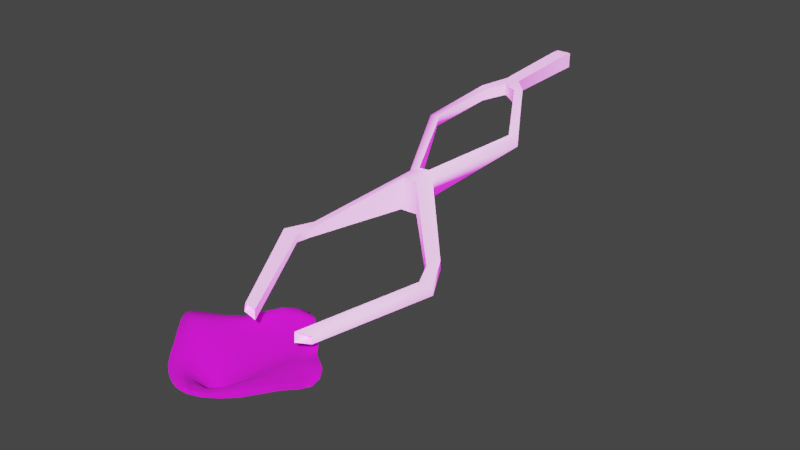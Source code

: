 # Source: tunnel_level_2.blend  (saved by Blender 3.1.7; exported with 4.5.12 LTS)
import bpy
from mathutils import Matrix  # noqa: F401  (used for matrix-valued properties, if any)

bpy.ops.wm.read_factory_settings(use_empty=True)
scene = bpy.context.scene
scene.name = 'Scene'

# ---- collections
col_collection = bpy.data.collections.new('Collection'); scene.collection.children.link(col_collection)

# ---- images (referenced by path relative to the original .blend; pixels are not part of the script)
import os
ASSET_DIR = os.environ.get("B2B_ASSET_DIR", "")  # directory of the original .blend (textures are referenced by path, not embedded)
HERE = os.path.dirname(os.path.abspath(__file__))  # packed textures are extracted next to this script under _unpacked/

def load_image(name, relpath, width, height, colorspace="sRGB"):
    """Load a texture the original file referenced (path relative to the .blend, or extracted next to this script)."""
    p = next((c for c in (os.path.join(HERE, relpath), os.path.join(ASSET_DIR, relpath)) if relpath and os.path.exists(c)), "")
    if p:
        img = bpy.data.images.load(p, check_existing=True)
        img.name = name
    else:  # same state as the original file: an image datablock whose file is absent (Cycles renders it pink)
        img = bpy.data.images.new(name, width, height)
        img.source = "FILE"
        img.filepath = "//" + (relpath or name)
    img.colorspace_settings.name = colorspace
    return img
img_tunnel_stripe_emission_png = load_image('tunnel-stripe-emission.png', 'tunnel-stripe-emission.png', 1024, 1024, 'sRGB')
img_grass_texture_png_001 = load_image('grass-texture.png.001', 'grass-texture.png', 1024, 1024, 'sRGB')
img_grass_color_001 = load_image('Grass color.001', 'grass-color-512.png', 1024, 1024, 'sRGB')
img_grass_normal_001 = load_image('Grass normal.001', 'grass-normal-512.png', 1024, 1024, 'sRGB')

# ---- materials (node trees are filled in below, after node groups)
mat_material = bpy.data.materials.new('Material')
mat_material.use_transparent_shadow = False
mat_grass_baked_001 = bpy.data.materials.new('grass baked.001')
mat_grass_baked_001.use_transparent_shadow = False

# ---- node groups
ng_auto_smooth = bpy.data.node_groups.new('Auto Smooth', 'GeometryNodeTree')
_s = ng_auto_smooth.interface.new_socket(name='Geometry', in_out='OUTPUT', socket_type='NodeSocketGeometry')
_s = ng_auto_smooth.interface.new_socket(name='Geometry', in_out='INPUT', socket_type='NodeSocketGeometry')
_s = ng_auto_smooth.interface.new_socket(name='Angle', in_out='INPUT', socket_type='NodeSocketFloat')
_s.subtype = 'ANGLE'
_s.min_value = 0.0
_s.max_value = 3.142
ng_auto_smooth.is_modifier = True
_N = ng_auto_smooth.nodes; _L = ng_auto_smooth.links
n0 = _N.new('NodeGroupOutput'); n0.name = 'Group Output'; n0.location = (480, -100)
n1 = _N.new('NodeGroupInput'); n1.name = 'Group Input'; n1.location = (-420, -300)
n2 = _N.new('NodeGroupInput'); n2.name = 'Group Input.001'; n2.location = (-60, -100)
n3 = _N.new('GeometryNodeSetShadeSmooth'); n3.name = 'Set Shade Smooth'; n3.location = (120, -100)
n3.domain = 'EDGE'
n4 = _N.new('GeometryNodeSetShadeSmooth'); n4.name = 'Set Shade Smooth.001'; n4.location = (300, -100)
n5 = _N.new('GeometryNodeInputMeshEdgeAngle'); n5.name = 'Edge Angle'; n5.location = (-420, -220)
n6 = _N.new('GeometryNodeInputEdgeSmooth'); n6.name = 'Is Edge Smooth'; n6.location = (-60, -160)
n7 = _N.new('GeometryNodeInputShadeSmooth'); n7.name = 'Is Face Smooth'; n7.location = (-240, -340)
n8 = _N.new('FunctionNodeBooleanMath'); n8.name = 'Boolean Math'; n8.location = (-60, -220)
n9 = _N.new('FunctionNodeCompare'); n9.name = 'Compare'; n9.location = (-240, -180)
n9.operation = 'LESS_EQUAL'
_L.new(n5.outputs[0], n9.inputs[0])
_L.new(n4.outputs[0], n0.inputs[0])
_L.new(n1.outputs[1], n9.inputs[1])
_L.new(n9.outputs[0], n8.inputs[0])
_L.new(n7.outputs[0], n8.inputs[1])
_L.new(n2.outputs[0], n3.inputs[0])
_L.new(n6.outputs[0], n3.inputs[1])
_L.new(n3.outputs[0], n4.inputs[0])
_L.new(n8.outputs[0], n3.inputs[2])
n0.is_active_output = True

# ---- material node trees
mat_material.use_nodes = True; mat_material.node_tree.nodes.clear()
_N = mat_material.node_tree.nodes; _L = mat_material.node_tree.links
n0 = _N.new('ShaderNodeOutputMaterial'); n0.name = 'Material Output'; n0.location = (300, 300)
n1 = _N.new('ShaderNodeTexWave'); n1.name = 'Wave Texture'; n1.location = (-701, 263)
n1.bands_direction = 'Y'
n1.wave_profile = 'SAW'
n1.inputs[1].default_value = 0.25
n1.inputs[3].default_value = 1.8
n2 = _N.new('ShaderNodeValToRGB'); n2.name = 'ColorRamp'; n2.location = (-470, 250)
while len(n2.color_ramp.elements) > 1: n2.color_ramp.elements.remove(n2.color_ramp.elements[-1])
n2.color_ramp.elements[0].position = 0.0; n2.color_ramp.elements[0].color = (0.07285, 0.9291, 1.0, 1.0)
_e = n2.color_ramp.elements.new(0.02045); _e.color = (0.03907, 0.3038, 0.9566, 1.0)
_e = n2.color_ramp.elements.new(0.3955); _e.color = (0.855, 0.9216, 0.9131, 1.0)
_e = n2.color_ramp.elements.new(1.0); _e.color = (1.0, 1.0, 1.0, 1.0)
n3 = _N.new('ShaderNodeTexCoord'); n3.name = 'Texture Coordinate'; n3.location = (-1201, 233)
n4 = _N.new('ShaderNodeMapping'); n4.name = 'Mapping'; n4.location = (-991, 250)
n4.width = 240
n4.inputs[1].default_value = (0.0, 2.55, 0.0)
n5 = _N.new('ShaderNodeMapping'); n5.name = 'Mapping.001'; n5.location = (-605, -238)
n5.width = 240
n5.inputs[1].default_value = (0.0, 1.875, 0.0)
n6 = _N.new('ShaderNodeTexCoord'); n6.name = 'Texture Coordinate.001'; n6.location = (-776, -244)
n7 = _N.new('ShaderNodeTexImage'); n7.name = 'Image Texture'; n7.location = (-315, -215)
n7.image = img_tunnel_stripe_emission_png
n7.interpolation = 'Closest'
n8 = _N.new('ShaderNodeBsdfPrincipled'); n8.name = 'Principled BSDF'; n8.location = (10, 300)
n8.distribution = 'GGX'
n8.subsurface_method = 'RANDOM_WALK_SKIN'
n8.inputs[0].default_value = (1.0, 1.0, 1.0, 1.0)
n8.inputs[2].default_value = 1.0
n8.inputs[3].default_value = 1.45
n8.inputs[28].default_value = 1.0
_L.new(n4.outputs[0], n1.inputs[0])
_L.new(n3.outputs[2], n4.inputs[0])
_L.new(n1.outputs[0], n2.inputs[0])
_L.new(n8.outputs[0], n0.inputs[0])
_L.new(n6.outputs[2], n5.inputs[0])
_L.new(n5.outputs[0], n7.inputs[0])
_L.new(n7.outputs[0], n8.inputs[27])
n0.is_active_output = True
mat_grass_baked_001.use_nodes = True; mat_grass_baked_001.node_tree.nodes.clear()
_N = mat_grass_baked_001.node_tree.nodes; _L = mat_grass_baked_001.node_tree.links
n0 = _N.new('ShaderNodeBsdfPrincipled'); n0.name = 'Principled BSDF'; n0.location = (10, 300)
n0.distribution = 'GGX'
n0.subsurface_method = 'RANDOM_WALK_SKIN'
n0.inputs[2].default_value = 1.0
n0.inputs[3].default_value = 1.45
n0.inputs[27].default_value = (0.0, 0.0, 0.0, 1.0)
n0.inputs[28].default_value = 1.0
n1 = _N.new('ShaderNodeOutputMaterial'); n1.name = 'Material Output'; n1.location = (300, 300)
n2 = _N.new('ShaderNodeTexCoord'); n2.name = 'Texture Coordinate'; n2.location = (-1384, 706)
n3 = _N.new('ShaderNodeTexImage'); n3.name = 'Image Texture'; n3.location = (-904, 732)
n3.image = img_grass_texture_png_001
n3.interpolation = 'Closest'
n4 = _N.new('ShaderNodeMapping'); n4.name = 'Mapping'; n4.location = (-1194, 747)
n4.width = 240
n4.inputs[3].default_value = (1.9, 1.9, 1.9)
n5 = _N.new('ShaderNodeMapping'); n5.name = 'Mapping.001'; n5.location = (-872, 204)
n5.width = 240
n6 = _N.new('ShaderNodeTexCoord'); n6.name = 'Texture Coordinate.001'; n6.location = (-1057, 152)
n7 = _N.new('ShaderNodeTexImage'); n7.name = 'Image Texture.002'; n7.location = (-313, 213)
n7.image = img_grass_color_001
n7.interpolation = 'Closest'
n8 = _N.new('ShaderNodeTexImage'); n8.name = 'Image Texture.001'; n8.location = (-528, -176)
n8.image = img_grass_normal_001
n8.interpolation = 'Closest'
n9 = _N.new('ShaderNodeNormalMap'); n9.name = 'Normal Map'; n9.location = (-232, -163)
_L.new(n0.outputs[0], n1.inputs[0])
_L.new(n4.outputs[0], n3.inputs[0])
_L.new(n2.outputs[2], n4.inputs[0])
_L.new(n6.outputs[2], n5.inputs[0])
_L.new(n9.outputs[0], n0.inputs[5])
_L.new(n8.outputs[0], n9.inputs[1])
_L.new(n7.outputs[0], n0.inputs[0])
n1.is_active_output = True

# ---- world
world_world = bpy.data.worlds.new('World'); scene.world = world_world
world_world.use_nodes = True; world_world.node_tree.nodes.clear()
_N = world_world.node_tree.nodes; _L = world_world.node_tree.links
n0 = _N.new('ShaderNodeOutputWorld'); n0.name = 'World Output'; n0.location = (300, 300)
n1 = _N.new('ShaderNodeBackground'); n1.name = 'Background'; n1.location = (10, 300)
n1.inputs[0].default_value = (0.05088, 0.05088, 0.05088, 1.0)
_L.new(n1.outputs[0], n0.inputs[0])
n0.is_active_output = True
world_world.color = (0.05088, 0.05088, 0.05088)
world_world.use_sun_shadow = False
world_world.sun_shadow_jitter_overblur = 0.0

# ---- meshes
me_cube = bpy.data.meshes.new('Cube')
me_cube.from_pydata([(1.167, -57.64, 6.335), (0.981, -57.17, 17.14), (-7.249, 49.66, 7.9), (-7.237, 49.63, 22.36), (2.671, -57.5, 6.566), (2.314, -57.2, 17.49), (7.235, 49.71, 7.885), (7.222, 49.67, 22.37), (-7.392, 39.21, 8.048), (-7.269, 38.94, 22.28), (7.137, 40.17, 7.854), (7.052, 39.64, 22.54), (49.52, -119.3, -13.82), (50.74, -121.0, -3.907), (58.53, -118.3, -3.269), (59.02, -119.1, -12.96), (22.7, -60.84, 5.441), (23.02, -60.44, 16.64), (18.09, -66.54, 16.68), (18.48, -67.3, 4.784), (-3.004, -199.0, -28.52), (3.872, -194.8, -24.92), (4.532, -194.0, -37.06), (-3.149, -202.5, -45.29), (-6.886, -43.76, 5.75), (6.943, -43.76, 17.2), (-6.778, -43.76, 17.2), (6.71, -43.76, 5.75), (-20.82, -65.68, 1.555), (-14.42, -73.18, 1.432), (-13.17, -70.61, 11.75), (-20.85, -64.92, 12.36), (-40.82, -122.1, -16.14), (-31.47, -124.2, -14.14), (-31.2, -121.1, -6.396), (-40.79, -121.3, -6.886), (13.08, -194.0, -38.08), (14.82, -194.5, -24.32), (20.96, -197.5, -27.75), (21.31, -201.4, -47.36), (2.595, -215.6, -27.79), (0.9993, -217.5, -58.4), (15.82, -213.9, -28.56), (18.16, -215.9, -58.84), (-48.89, -286.6, -76.69), (-48.43, -285.6, -69.18), (-55.85, -274.0, -78.11), (-54.97, -273.2, -68.67), (77.67, -257.5, -69.1), (78.34, -258.1, -76.41), (73.68, -270.5, -69.95), (74.07, -271.7, -78.23), (-54.21, -297.9, -78.87), (-53.79, -296.5, -71.13), (-68.39, -298.9, -78.93), (-68.27, -298.7, -69.98), (96.78, -291.9, -71.16), (96.8, -291.8, -79.83), (83.23, -292.1, -72.42), (83.79, -293.5, -79.89), (-11.15, -392.0, -98.72), (-11.63, -391.3, -89.38), (-26.24, -389.4, -97.38), (-25.82, -387.8, -90.64), (49.67, -386.7, -92.74), (50.09, -388.1, -98.86), (36.29, -392.8, -91.12), (36.03, -393.4, -100.8)], [], [(8, 9, 3, 2), (25, 5, 18, 17), (31, 28, 32, 35), (24, 27, 4, 0), (25, 26, 1, 5), (7, 3, 9, 11), (2, 6, 10, 8), (6, 7, 11, 10), (24, 26, 9, 8), (19, 16, 15, 12), (34, 35, 20, 21), (18, 19, 12, 13), (15, 14, 38, 39), (27, 25, 17, 16), (16, 17, 14, 15), (28, 29, 33, 32), (29, 30, 34, 33), (4, 27, 16, 19), (5, 4, 19, 18), (17, 18, 13, 14), (20, 38, 37, 21), (33, 34, 21, 22), (22, 21, 37, 36), (39, 23, 22, 36), (32, 33, 22, 23), (35, 32, 23, 20), (24, 0, 29, 28), (11, 9, 26, 25), (8, 10, 27, 24), (10, 11, 25, 27), (30, 31, 35, 34), (0, 1, 30, 29), (26, 24, 28, 31), (1, 26, 31, 30), (14, 13, 37, 38), (12, 15, 39, 36), (13, 12, 36, 37), (23, 46, 47, 20), (38, 20, 40, 42), (39, 49, 51, 43), (23, 39, 43, 41), (41, 44, 46, 23), (44, 52, 54, 46), (40, 45, 44, 41), (20, 47, 45, 40), (49, 57, 59, 51), (43, 51, 50, 42), (38, 48, 49, 39), (42, 50, 48, 38), (52, 60, 62, 54), (47, 55, 53, 45), (45, 53, 52, 44), (46, 54, 55, 47), (57, 65, 67, 59), (51, 59, 58, 50), (50, 58, 56, 48), (48, 56, 57, 49), (55, 63, 61, 53), (53, 61, 60, 52), (54, 62, 63, 55), (59, 67, 66, 58), (58, 66, 64, 56), (56, 64, 65, 57), (43, 42, 40, 41), (0, 4, 5, 1)])
me_cube.polygons.foreach_set('use_smooth', [True] * 65)
_uv = me_cube.uv_layers.new(name='UVMap')
_uv.uv.foreach_set('vector', [0.8057, 0.05853, 0.7734, 0.05297, 0.7774, 0.03317, 0.81, 0.03981, 0.4834, 0.2208, 0.4952, 0.2565, 0.4686, 0.2675, 0.4457, 0.2486, 0.7629, 0.256, 0.7956, 0.2627, 0.8067, 0.3852, 0.7738, 0.3792, 0.5211, 0.2244, 0.4846, 0.2227, 0.4924, 0.2598, 0.5003, 0.2599, 0.4834, 0.2208, 0.5226, 0.2233, 0.4997, 0.2581, 0.4952, 0.2565, 0.4821, 0.02701, 0.52, 0.02701, 0.52, 0.05, 0.4826, 0.04857, 0.52, 0.02701, 0.4821, 0.02701, 0.4822, 0.04692, 0.5204, 0.04886, 0.1606, 0.03685, 0.1922, 0.03039, 0.1963, 0.04832, 0.164, 0.05347, 0.8005, 0.2149, 0.7679, 0.2073, 0.7734, 0.05297, 0.8057, 0.05853, 0.4693, 0.2718, 0.4479, 0.249, 0.3658, 0.3828, 0.4011, 0.397, 0.5603, 0.3995, 0.5996, 0.3907, 0.5276, 0.5596, 0.4908, 0.5432, 0.8701, 0.2592, 0.9084, 0.2755, 0.9057, 0.4004, 0.8689, 0.3852, 0.1881, 0.3779, 0.2192, 0.3718, 0.1982, 0.5375, 0.1668, 0.5422, 0.1698, 0.2052, 0.2006, 0.1973, 0.2114, 0.2357, 0.1787, 0.2426, 0.1787, 0.2426, 0.2114, 0.2357, 0.2192, 0.3718, 0.1881, 0.3779, 0.5606, 0.2615, 0.5335, 0.2914, 0.5594, 0.4012, 0.5981, 0.3897, 0.09455, 0.306, 0.1347, 0.2932, 0.1261, 0.3939, 0.08686, 0.406, 0.4924, 0.2598, 0.4846, 0.2227, 0.4479, 0.249, 0.4693, 0.2718, 0.88, 0.2373, 0.9068, 0.2515, 0.9084, 0.2755, 0.8701, 0.2592, 0.4457, 0.2486, 0.4686, 0.2675, 0.3996, 0.3929, 0.3635, 0.3829, 0.5276, 0.5596, 0.44, 0.5538, 0.468, 0.544, 0.4908, 0.5432, 0.08686, 0.406, 0.1261, 0.3939, 0.1336, 0.53, 0.08016, 0.5399, 0.08016, 0.5399, 0.1336, 0.53, 0.1347, 0.5491, 0.08313, 0.5539, 0.4414, 0.552, 0.527, 0.5578, 0.4891, 0.5439, 0.4721, 0.5458, 0.5981, 0.3897, 0.5594, 0.4012, 0.4891, 0.5439, 0.527, 0.5578, 0.7738, 0.3792, 0.8067, 0.3852, 0.8054, 0.5483, 0.7724, 0.5432, 0.5211, 0.2244, 0.5003, 0.2599, 0.5335, 0.2914, 0.5606, 0.2615, 0.4826, 0.04857, 0.52, 0.05, 0.5226, 0.2233, 0.4834, 0.2208, 0.5204, 0.04886, 0.4822, 0.04692, 0.4846, 0.2227, 0.5211, 0.2244, 0.164, 0.05347, 0.1963, 0.04832, 0.2006, 0.1973, 0.1698, 0.2052, 0.5335, 0.2896, 0.5624, 0.2616, 0.5996, 0.3907, 0.5603, 0.3995, 0.09887, 0.2648, 0.1299, 0.2544, 0.1347, 0.2932, 0.09455, 0.306, 0.7679, 0.2073, 0.8005, 0.2149, 0.7956, 0.2627, 0.7629, 0.256, 0.4997, 0.2581, 0.5226, 0.2233, 0.5624, 0.2616, 0.5335, 0.2896, 0.3635, 0.3829, 0.3996, 0.3929, 0.468, 0.544, 0.44, 0.5538, 0.4011, 0.397, 0.3658, 0.3828, 0.4414, 0.552, 0.4721, 0.5458, 0.8689, 0.3852, 0.9057, 0.4004, 0.9084, 0.5395, 0.8582, 0.527, 0.8054, 0.5483, 0.8112, 0.71, 0.7782, 0.7049, 0.7724, 0.5432, 0.44, 0.5538, 0.5276, 0.5596, 0.4938, 0.598, 0.4674, 0.595, 0.4414, 0.552, 0.3265, 0.6706, 0.3526, 0.7118, 0.4676, 0.5933, 0.527, 0.5578, 0.4414, 0.552, 0.4676, 0.5933, 0.4934, 0.5963, 0.4934, 0.5963, 0.595, 0.7437, 0.6286, 0.7052, 0.527, 0.5578, 0.595, 0.7437, 0.6076, 0.7619, 0.6586, 0.7648, 0.6286, 0.7052, 0.7098, 0.6161, 0.7034, 0.7626, 0.6735, 0.7671, 0.6799, 0.6206, 0.5276, 0.5596, 0.6292, 0.7069, 0.5954, 0.7454, 0.4938, 0.598, 0.3265, 0.6706, 0.2833, 0.7496, 0.332, 0.7523, 0.3526, 0.7118, 0.2571, 0.6642, 0.265, 0.7784, 0.2403, 0.7749, 0.2323, 0.6606, 0.1982, 0.5375, 0.192, 0.6827, 0.1606, 0.6874, 0.1668, 0.5422, 0.4674, 0.595, 0.3524, 0.7136, 0.325, 0.6723, 0.44, 0.5538, 0.6076, 0.7619, 0.5145, 0.9564, 0.5655, 0.9593, 0.6586, 0.7648, 0.6292, 0.7069, 0.6576, 0.7663, 0.6065, 0.7632, 0.5954, 0.7454, 0.7034, 0.7626, 0.705, 0.7793, 0.6752, 0.7847, 0.6735, 0.7671, 0.8112, 0.71, 0.8012, 0.7678, 0.7683, 0.7619, 0.7782, 0.7049, 0.2833, 0.7496, 0.3866, 0.9563, 0.4354, 0.9591, 0.332, 0.7523, 0.265, 0.7784, 0.2616, 0.8089, 0.237, 0.8045, 0.2403, 0.7749, 0.3524, 0.7136, 0.3333, 0.7536, 0.2838, 0.7517, 0.325, 0.6723, 0.192, 0.6827, 0.2048, 0.7579, 0.1735, 0.7631, 0.1606, 0.6874, 0.6576, 0.7663, 0.5645, 0.9608, 0.5134, 0.9577, 0.6065, 0.7632, 0.705, 0.7793, 0.7098, 0.9543, 0.68, 0.9597, 0.6752, 0.7847, 0.8012, 0.7678, 0.7957, 0.9608, 0.7629, 0.955, 0.7683, 0.7619, 0.2616, 0.8089, 0.257, 0.9669, 0.2323, 0.9626, 0.237, 0.8045, 0.3333, 0.7536, 0.4367, 0.9603, 0.3872, 0.9585, 0.2838, 0.7517, 0.2048, 0.7579, 0.2113, 0.9585, 0.18, 0.9636, 0.1735, 0.7631, 0.2571, 0.6642, 0.2323, 0.6606, 0.2337, 0.6427, 0.2589, 0.6468, 0.09887, 0.2648, 0.09846, 0.258, 0.128, 0.2508, 0.1299, 0.2544])
me_cube.materials.append(mat_material)
me_cube.use_remesh_fix_poles = True
me_cube.use_remesh_preserve_attributes = False
me_cube.update()
me_hilly_plane_level_2_001 = bpy.data.meshes.new('Hilly plane level 2.001')
me_hilly_plane_level_2_001.from_pydata([(-3.856, -16.26, -16.65), (-24.87, -14.52, 1.185), (-42.17, -20.89, 12.25), (41.17, -19.16, 6.242), (6.558, -18.22, -15.22), (27.41, -12.62, -0.6396), (-26.36, 38.33, 1.2), (-26.99, 17.89, 2.201), (-25.53, 1.854, 1.001), (20.93, 0.4678, 4.424), (24.73, 18.71, -0.1129), (27.36, 42.5, 4.697), (6.284, -9.847, -19.46), (-3.919, -7.88, -18.85), (-43.43, 38.77, 1.309), (-41.78, 21.59, 9.539), (-42.22, 1.359, 3.369), (43.0, 1.479, 2.811), (41.13, 20.98, 4.59), (43.62, 36.3, 1.275), (8.64, 36.61, 1.482), (5.742, 18.39, 1.866), (-9.571, 17.78, -11.03), (-6.097, 39.8, -0.6907), (-9.378, -33.07, 11.16), (-24.87, -32.03, 12.37), (-42.17, -30.35, 15.11), (36.57, -27.85, 10.03), (11.24, -34.81, 10.47), (27.41, -31.35, 10.54), (10.61, -2.887, -9.076), (11.55, -22.13, -7.704), (-9.183, -17.82, -7.082), (-9.506, 0.0135, -5.631)], [], [(17, 9, 5, 3), (9, 30, 31, 5), (33, 8, 1, 32), (8, 16, 2, 1), (6, 14, 15, 7), (7, 15, 16, 8), (23, 6, 7, 22), (22, 7, 8, 33), (11, 20, 21, 10), (10, 21, 30, 9), (19, 11, 10, 18), (18, 10, 9, 17), (21, 22, 33, 30), (21, 20, 23, 22), (1, 2, 26, 25), (31, 32, 24, 28), (3, 5, 29, 27), (32, 1, 25, 24), (5, 31, 28, 29), (12, 4, 31, 30), (4, 0, 32, 31), (0, 13, 33, 32), (13, 12, 30, 33), (12, 13, 0, 4)])
me_hilly_plane_level_2_001.polygons.foreach_set('use_smooth', [True] * 24)
_uv = me_hilly_plane_level_2_001.uv_layers.new(name='UVMap')
_uv.uv.foreach_set('vector', [0.3215, 0.151, 0.2572, 0.1552, 0.2663, 0.112, 0.3115, 0.08465, 0.2572, 0.1552, 0.2141, 0.1429, 0.213, 0.09348, 0.2663, 0.112, 0.1551, 0.1465, 0.1024, 0.1456, 0.1095, 0.09579, 0.1607, 0.09666, 0.1024, 0.1456, 0.04925, 0.1404, 0.05029, 0.0633, 0.1095, 0.09579, 0.09058, 0.2655, 0.03326, 0.2687, 0.02896, 0.2066, 0.0978, 0.1998, 0.0978, 0.1998, 0.02896, 0.2066, 0.04925, 0.1404, 0.1024, 0.1456, 0.1587, 0.272, 0.09058, 0.2655, 0.0978, 0.1998, 0.1529, 0.2022, 0.1529, 0.2022, 0.0978, 0.1998, 0.1024, 0.1456, 0.1551, 0.1465, 0.2766, 0.2812, 0.2114, 0.2635, 0.201, 0.2057, 0.2666, 0.2079, 0.2666, 0.2079, 0.201, 0.2057, 0.2141, 0.1429, 0.2572, 0.1552, 0.329, 0.2645, 0.2766, 0.2812, 0.2666, 0.2079, 0.3196, 0.2139, 0.3196, 0.2139, 0.2666, 0.2079, 0.2572, 0.1552, 0.3215, 0.151, 0.201, 0.2057, 0.1529, 0.2022, 0.1551, 0.1465, 0.2141, 0.1429, 0.201, 0.2057, 0.2114, 0.2635, 0.1587, 0.272, 0.1529, 0.2022, 0.1095, 0.09579, 0.05029, 0.0633, 0.05133, 0.03183, 0.1074, 0.03107, 0.213, 0.09348, 0.1607, 0.09666, 0.1562, 0.02895, 0.2192, 0.03087, 0.3115, 0.08465, 0.2663, 0.112, 0.2683, 0.04344, 0.2973, 0.05449, 0.1607, 0.09666, 0.1095, 0.09579, 0.1074, 0.03107, 0.1562, 0.02895, 0.2663, 0.112, 0.213, 0.09348, 0.2192, 0.03087, 0.2683, 0.04344, 0.1893, 0.12, 0.1904, 0.117, 0.213, 0.09348, 0.2141, 0.1429, 0.1904, 0.117, 0.1868, 0.1179, 0.1607, 0.09666, 0.213, 0.09348, 0.1868, 0.1179, 0.1858, 0.1209, 0.1551, 0.1465, 0.1607, 0.09666, 0.1858, 0.1209, 0.1893, 0.12, 0.2141, 0.1429, 0.1551, 0.1465, 0.1893, 0.12, 0.1858, 0.1209, 0.1868, 0.1179, 0.1904, 0.117])
me_hilly_plane_level_2_001.materials.append(mat_grass_baked_001)
me_hilly_plane_level_2_001.use_remesh_fix_poles = True
me_hilly_plane_level_2_001.use_remesh_preserve_attributes = False
me_hilly_plane_level_2_001.update()

# ---- objects
ob_tunnel_level_2 = bpy.data.objects.new('Tunnel level 2', me_cube)
ob_tunnel_level_2_green = bpy.data.objects.new('Tunnel level 2 green', me_hilly_plane_level_2_001)

# ---- transforms, parenting, visibility, modifiers, constraints
ob_tunnel_level_2.location = (0.0, 0.0, 0.0)
_m = ob_tunnel_level_2.modifiers.new('Solidify', 'SOLIDIFY')
_m.thickness = 0.5
_m.offset = 1.0
_m = ob_tunnel_level_2.modifiers.new('Auto Smooth', 'NODES')
_m.node_group = ng_auto_smooth
_gi = [s.identifier for s in ng_auto_smooth.interface.items_tree if s.item_type == 'SOCKET' and s.in_out == 'INPUT']
_m[_gi[1]] = 1.377  # Angle
ob_tunnel_level_2_green.location = (7.284, -425.1, -115.4)
ob_tunnel_level_2_green.rotation_euler = (0.1129, -0.1121, -0.7794)
ob_tunnel_level_2_green.scale = (1.6, 1.6, 1.6)
_m = ob_tunnel_level_2_green.modifiers.new('Subdivision', 'SUBSURF')
_m.render_levels = 1
_m = ob_tunnel_level_2_green.modifiers.new('Solidify', 'SOLIDIFY')
_m.thickness = 0.32

# ---- collection membership
col_collection.objects.link(ob_tunnel_level_2)
col_collection.objects.link(ob_tunnel_level_2_green)

# ---- scene / render settings (as saved in the file)
scene.frame_start = 1; scene.frame_end = 250; scene.frame_set(45)
scene.render.engine = 'BLENDER_EEVEE_NEXT'
scene.cycles.sampling_pattern = 'TABULATED_SOBOL'
scene.cycles.use_light_tree = False
scene.cycles.bake_type = 'DIFFUSE'
scene.view_settings.view_transform = 'Filmic'
bpy.context.view_layer.update()

# ---- added for rendering (the .blend has no active camera and no usable light): camera, sun
cam_auto = bpy.data.cameras.new('AutoCamera')
cam_auto.lens = 50.0
cam_auto.sensor_width = 36.0
cam_auto.clip_end = 10033.2
ob_auto_camera = bpy.data.objects.new('AutoCamera', cam_auto)
scene.collection.objects.link(ob_auto_camera)
ob_auto_camera.location = (582.875, -917.016, 390.781)
ob_auto_camera.rotation_euler = (1.09748, -7.21219e-08, 0.694738)
scene.camera = ob_auto_camera
light_auto_sun = bpy.data.lights.new('AutoSun', 'SUN')
light_auto_sun.energy = 3.0
light_auto_sun.angle = 0.0523599
ob_auto_sun = bpy.data.objects.new('AutoSun', light_auto_sun)
scene.collection.objects.link(ob_auto_sun)
ob_auto_sun.rotation_euler = (0.872665, 0.174533, 0.523599)
bpy.context.view_layer.update()
